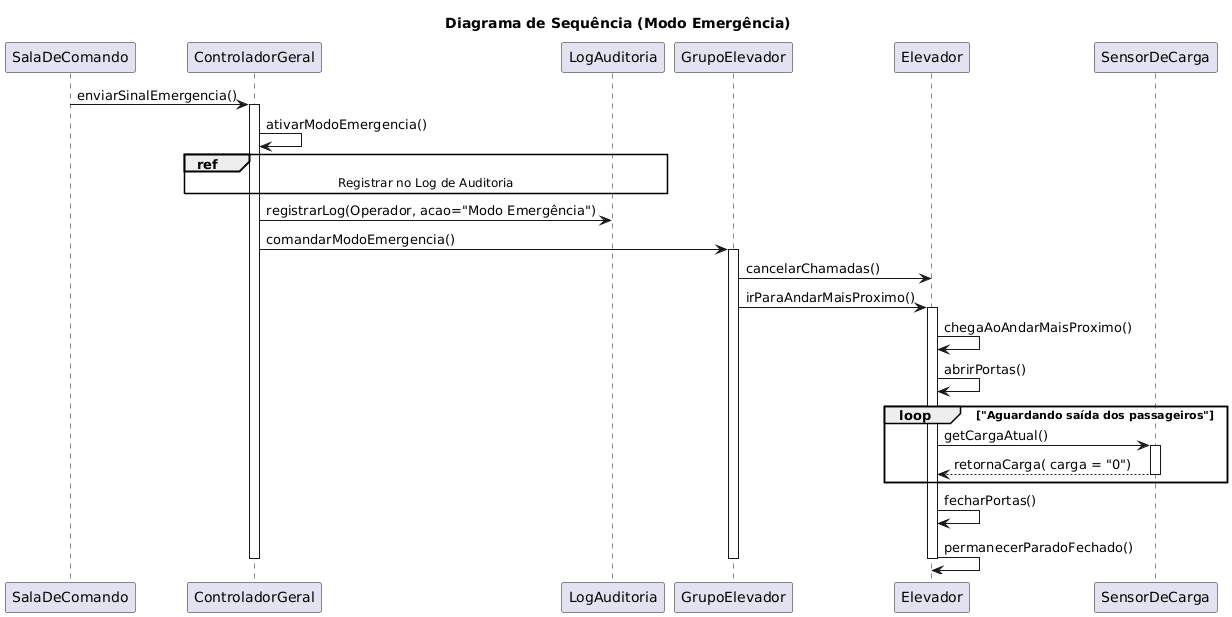

The diagram above was rendered by PlantUML. Its source (embedded in the PNG):
@startuml
title "Diagrama de Sequência (Modo Emergência)"


participant "SalaDeComando" as SC
participant "ControladorGeral" as CG
participant "LogAuditoria" as LOG
participant "GrupoElevador" as GE
participant "Elevador" as E
participant "SensorDeCarga" as SENSOR

SC -> CG : enviarSinalEmergencia() 
deactivate SC
activate CG

CG -> CG : ativarModoEmergencia() 

' Fragmento ref (reference) para o <<include>> do UC10
ref over CG, LOG : Registrar no Log de Auditoria
    CG -> LOG : registrarLog(Operador, acao="Modo Emergência") 


CG -> GE : comandarModoEmergencia()
activate GE
GE -> E : cancelarChamadas() 
GE -> E : irParaAndarMaisProximo() 
activate E

E -> E : chegaAoAndarMaisProximo()
E -> E : abrirPortas() 
loop "Aguardando saída dos passageiros"
    E -> SENSOR : getCargaAtual()
    activate SENSOR
    SENSOR --> E : retornaCarga( carga = "0")
    deactivate SENSOR
    ' O loop continua até a carga ser 0 (ou um valor mínimo)
end "cargaAtual == 0"

E -> E : fecharPortas()
E -> E : permanecerParadoFechado()
deactivate E
deactivate GE
deactivate CG
@enduml